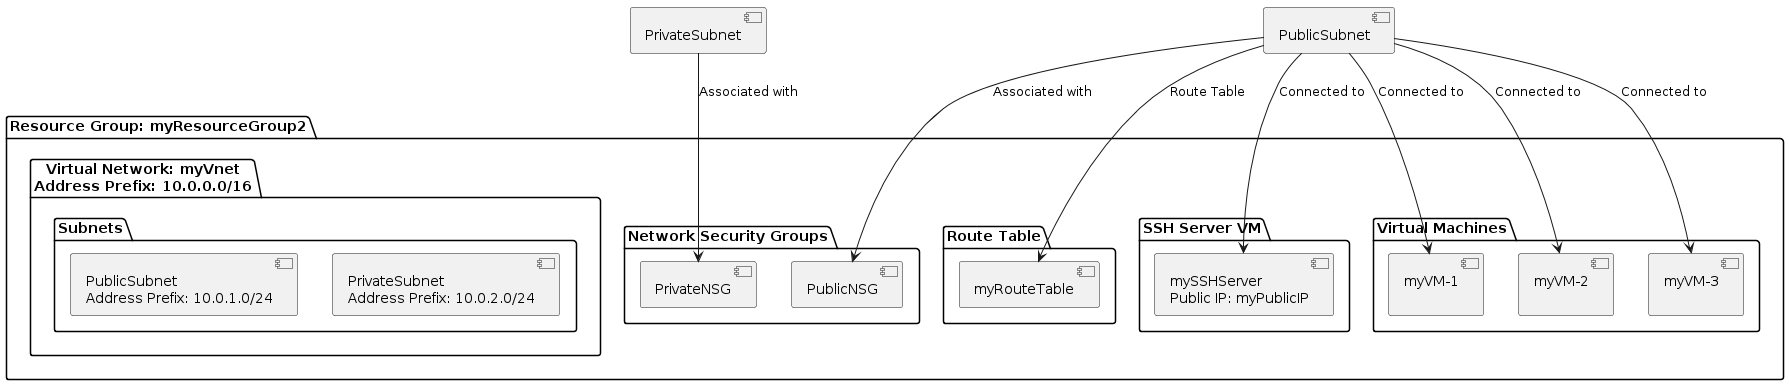

The diagram above was rendered by PlantUML. Its source (embedded in the PNG):
@startuml
package "Resource Group: myResourceGroup2" {
    package "Virtual Network: myVnet\nAddress Prefix: 10.0.0.0/16" {
        package "Subnets" {
            [PublicSubnet\nAddress Prefix: 10.0.1.0/24]
            [PrivateSubnet\nAddress Prefix: 10.0.2.0/24]
        }
    }

    package "Network Security Groups" {
        [PublicNSG]
        [PrivateNSG]
    }

    package "Route Table" {
        [myRouteTable]
    }

    package "SSH Server VM" {
        [mySSHServer\nPublic IP: myPublicIP]
    }

    package "Virtual Machines" {
        [myVM-1\n]
        [myVM-2\n]
        [myVM-3\n]
    }
}

' Associations
[PublicSubnet] -down-> [PublicNSG] : Associated with
[PrivateSubnet] -down-> [PrivateNSG] : Associated with
[PublicSubnet] -down-> [myRouteTable] : Route Table

[PublicSubnet] -down-> [mySSHServer\nPublic IP: myPublicIP] : Connected to
[PublicSubnet] -down-> [myVM-1\n] : Connected to
[PublicSubnet] -down-> [myVM-2\n] : Connected to
[PublicSubnet] -down-> [myVM-3\n] : Connected to
@enduml